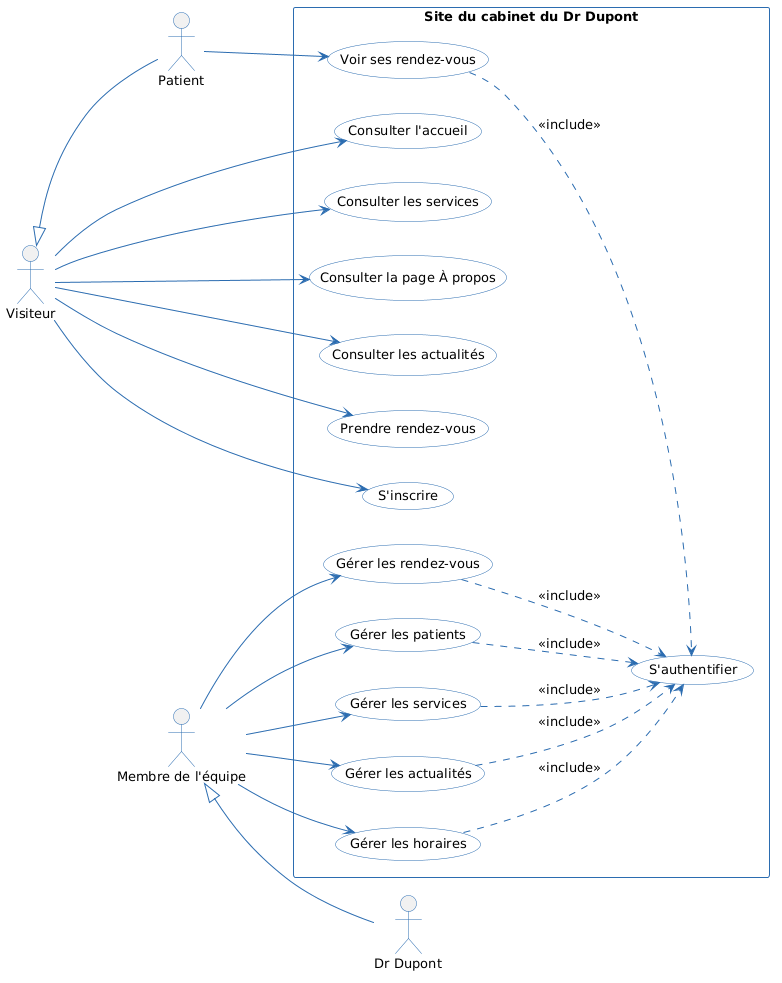

The diagram above was rendered by PlantUML. Its source (embedded in the PNG):
@startuml
left to right direction
skinparam packageStyle rectangle
skinparam shadowing false
skinparam defaultFontName Helvetica
skinparam defaultFontSize 13
skinparam ArrowColor #2B6CB0
skinparam ActorBorderColor #2B6CB0
skinparam UsecaseBorderColor #2B6CB0
skinparam UsecaseBackgroundColor #FFFFFF
skinparam RectangleBorderColor #2B6CB0

actor "Visiteur" as V
actor "Patient" as P
actor "Membre de l'équipe" as E
actor "Dr Dupont" as D
V <|-- P
E <|-- D

rectangle "Site du cabinet du Dr Dupont" {
  usecase "Consulter l'accueil" as UC1
  usecase "Consulter les services" as UC2
  usecase "Consulter la page À propos" as UC3
  usecase "Consulter les actualités" as UC4
  usecase "Prendre rendez-vous" as UC5
  usecase "S'inscrire" as UC6

  usecase "Voir ses rendez-vous" as P1

  usecase "S'authentifier" as AUTH

  usecase "Gérer les rendez-vous" as G1
  usecase "Gérer les patients" as G2
  usecase "Gérer les services" as G3
  usecase "Gérer les actualités" as G4
  usecase "Gérer les horaires" as G5
}

V --> UC1
V --> UC2
V --> UC3
V --> UC4
V --> UC5
V --> UC6

P --> P1

E --> G1
E --> G2
E --> G3
E --> G4
E --> G5

P1 ..> AUTH : <<include>>
G1 ..> AUTH : <<include>>
G2 ..> AUTH : <<include>>
G3 ..> AUTH : <<include>>
G4 ..> AUTH : <<include>>
G5 ..> AUTH : <<include>>
@enduml